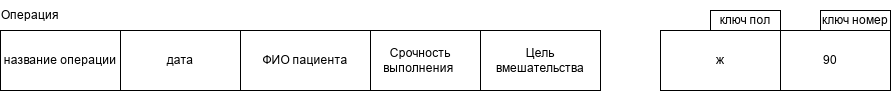

The diagram above was exported from draw.io. Its source (the exported page's mxGraphModel, read from the mxfile embedded in the PNG):
<mxGraphModel dx="2050" dy="643" grid="1" gridSize="10" guides="1" tooltips="1" connect="1" arrows="1" fold="1" page="1" pageScale="1" pageWidth="827" pageHeight="1169" math="0" shadow="0">
  <root>
    <mxCell id="0" />
    <mxCell id="1" parent="0" />
    <mxCell id="eRs5mSQ5FSEqHUK2BY-Y-55" parent="1" style="rounded=0;whiteSpace=wrap;html=1;" value="ключ пол" vertex="1">
      <mxGeometry height="20" width="70" x="200" y="190" as="geometry" />
    </mxCell>
    <mxCell id="eRs5mSQ5FSEqHUK2BY-Y-56" parent="1" style="rounded=0;whiteSpace=wrap;html=1;" value="90" vertex="1">
      <mxGeometry height="60" width="120" x="260" y="210" as="geometry" />
    </mxCell>
    <mxCell id="eRs5mSQ5FSEqHUK2BY-Y-57" parent="1" style="rounded=0;whiteSpace=wrap;html=1;" value="ж" vertex="1">
      <mxGeometry height="60" width="120" x="150" y="210" as="geometry" />
    </mxCell>
    <mxCell id="eRs5mSQ5FSEqHUK2BY-Y-58" parent="1" style="rounded=0;whiteSpace=wrap;html=1;" value="ключ номер" vertex="1">
      <mxGeometry height="20" width="70" x="310" y="190" as="geometry" />
    </mxCell>
    <mxCell id="eRs5mSQ5FSEqHUK2BY-Y-65" parent="1" style="rounded=0;whiteSpace=wrap;html=1;" value="дата" vertex="1">
      <mxGeometry height="60" width="120" x="-390" y="210" as="geometry" />
    </mxCell>
    <mxCell id="eRs5mSQ5FSEqHUK2BY-Y-66" parent="1" style="rounded=0;whiteSpace=wrap;html=1;" value="название операции" vertex="1">
      <mxGeometry height="60" width="120" x="-510" y="210" as="geometry" />
    </mxCell>
    <mxCell id="eRs5mSQ5FSEqHUK2BY-Y-67" parent="1" style="rounded=0;whiteSpace=wrap;html=1;" value="Цель вмешательства" vertex="1">
      <mxGeometry height="60" width="120" x="-30" y="210" as="geometry" />
    </mxCell>
    <mxCell id="eRs5mSQ5FSEqHUK2BY-Y-68" parent="1" style="rounded=0;whiteSpace=wrap;html=1;" value="Срочность выполнения&amp;nbsp;" vertex="1">
      <mxGeometry height="60" width="120" x="-150" y="210" as="geometry" />
    </mxCell>
    <mxCell id="eRs5mSQ5FSEqHUK2BY-Y-69" parent="1" style="rounded=0;whiteSpace=wrap;html=1;" value="ФИО пациента" vertex="1">
      <mxGeometry height="60" width="130" x="-270" y="210" as="geometry" />
    </mxCell>
    <mxCell id="eRs5mSQ5FSEqHUK2BY-Y-70" parent="1" style="text;html=1;whiteSpace=wrap;strokeColor=none;fillColor=none;align=center;verticalAlign=middle;rounded=0;" value="Операция" vertex="1">
      <mxGeometry height="30" width="60" x="-510" y="180" as="geometry" />
    </mxCell>
  </root>
</mxGraphModel>